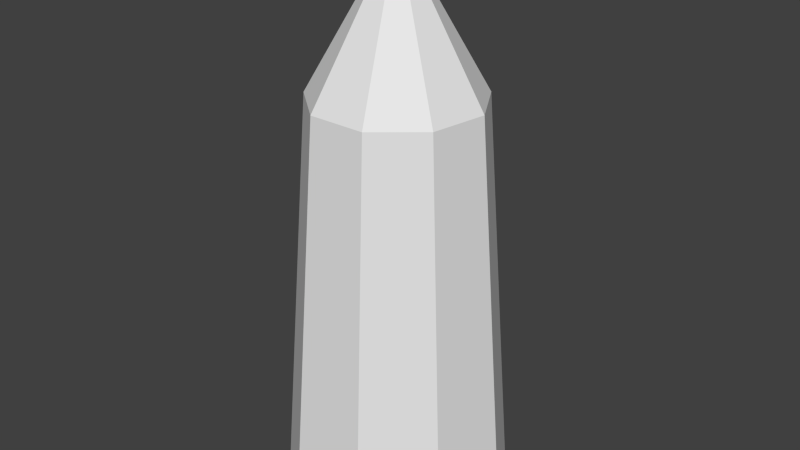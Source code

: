 # Source: tower.blend  (saved by Blender 2.72.0; exported with 4.5.12 LTS)
import bpy
from mathutils import Matrix  # noqa: F401  (used for matrix-valued properties, if any)

bpy.ops.wm.read_factory_settings(use_empty=True)
scene = bpy.context.scene
scene.name = 'Scene'

# ---- collections
col_collection_1 = bpy.data.collections.new('Collection 1'); scene.collection.children.link(col_collection_1)

# ---- world
world_world = bpy.data.worlds.new('World'); scene.world = world_world
world_world.color = (0.05088, 0.05088, 0.05088)
world_world.use_sun_shadow = False
world_world.sun_shadow_jitter_overblur = 0.0
world_world.cycles.sampling_method = 'MANUAL'
world_world.cycles.sample_map_resolution = 256

# ---- meshes
me_circle_001 = bpy.data.meshes.new('Circle.001')
me_circle_001.from_pydata([(0.0, 1.0, 0.0), (-0.6428, 0.766, 0.0), (-0.9848, 0.1736, 0.0), (-0.866, -0.5, 0.0), (-0.342, -0.9397, 0.0), (0.342, -0.9397, 0.0), (0.866, -0.5, 0.0), (0.9848, 0.1736, 0.0), (0.6428, 0.766, 0.0), (1.484e-08, 0.737, 3.503), (-0.4738, 0.5646, 3.503), (-0.7258, 0.128, 3.503), (-0.6383, -0.3685, 3.503), (-0.2521, -0.6926, 3.503), (0.2521, -0.6926, 3.503), (0.6383, -0.3685, 3.503), (0.7258, 0.128, 3.503), (0.4738, 0.5646, 3.503), (5.96e-08, -1.987e-08, 4.8)], [], [(8, 0, 9, 17), (7, 8, 17, 16), (6, 7, 16, 15), (5, 6, 15, 14), (4, 5, 14, 13), (3, 4, 13, 12), (2, 3, 12, 11), (1, 2, 11, 10), (0, 1, 10, 9), (17, 9, 18), (16, 17, 18), (15, 16, 18), (14, 15, 18), (13, 14, 18), (12, 13, 18), (11, 12, 18), (10, 11, 18), (9, 10, 18)])
me_circle_001.use_remesh_preserve_volume = False
me_circle_001.use_remesh_preserve_attributes = False
me_circle_001.use_mirror_vertex_groups = False
me_circle_001.update()

# ---- objects
ob_circle = bpy.data.objects.new('Circle', me_circle_001)

# ---- transforms, parenting, visibility, modifiers, constraints
ob_circle.location = (0.0, 0.0, 0.0)
ob_circle.lineart.crease_threshold = 0.0

# ---- collection membership
col_collection_1.objects.link(ob_circle)

# ---- scene / render settings (as saved in the file)
scene.frame_start = 1; scene.frame_end = 250; scene.frame_set(1)
scene.render.engine = 'BLENDER_EEVEE_NEXT'
scene.render.resolution_percentage = 50
scene.render.dither_intensity = 0.0
scene.cycles.use_denoising = False
scene.cycles.samples = 10
scene.cycles.sampling_pattern = 'TABULATED_SOBOL'
scene.cycles.light_sampling_threshold = 0.0
scene.cycles.use_adaptive_sampling = False
scene.cycles.use_light_tree = False
scene.cycles.blur_glossy = 0.0
scene.cycles.pixel_filter_type = 'GAUSSIAN'
scene.cycles.sample_clamp_indirect = 0.0
scene.view_settings.view_transform = 'Standard'
bpy.context.view_layer.update()

# ---- added for rendering (the .blend has no active camera and no usable light): camera, sun
cam_auto = bpy.data.cameras.new('AutoCamera')
cam_auto.lens = 50.0
cam_auto.sensor_width = 36.0
cam_auto.clip_end = 1000.0
ob_auto_camera = bpy.data.objects.new('AutoCamera', cam_auto)
scene.collection.objects.link(ob_auto_camera)
ob_auto_camera.location = (5.1249, -6.11973, 6.49991)
ob_auto_camera.rotation_euler = (1.09748, -7.21219e-08, 0.694738)
scene.camera = ob_auto_camera
light_auto_sun = bpy.data.lights.new('AutoSun', 'SUN')
light_auto_sun.energy = 3.0
light_auto_sun.angle = 0.0523599
ob_auto_sun = bpy.data.objects.new('AutoSun', light_auto_sun)
scene.collection.objects.link(ob_auto_sun)
ob_auto_sun.rotation_euler = (0.872665, 0.174533, 0.523599)
bpy.context.view_layer.update()
